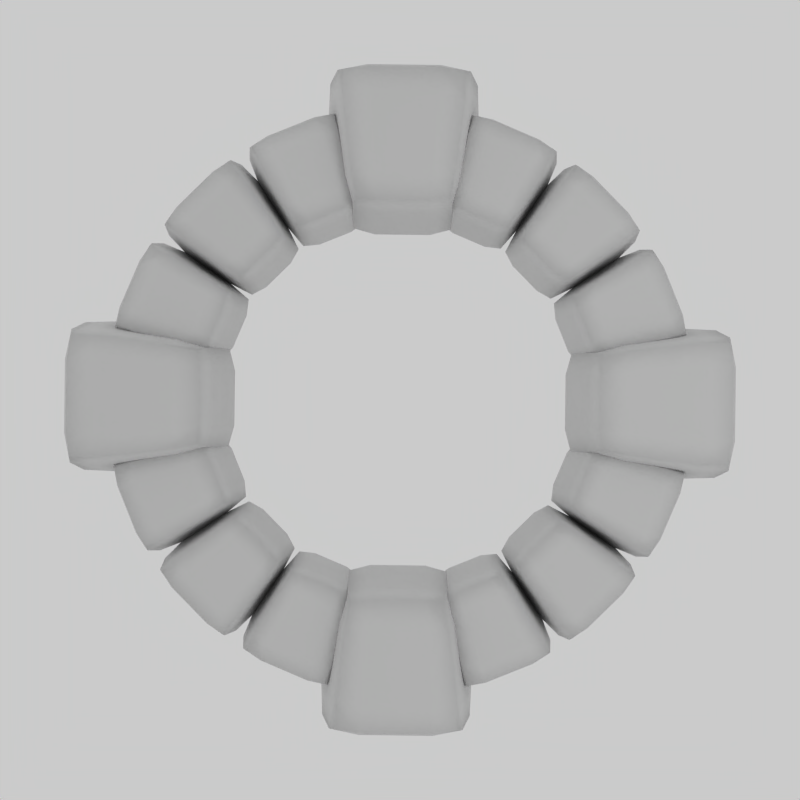 # Source: runegate.blend  (saved by Blender 2.49.2; exported with 4.5.12 LTS)
import bpy
from mathutils import Matrix  # noqa: F401  (used for matrix-valued properties, if any)

bpy.ops.wm.read_factory_settings(use_empty=True)
scene = bpy.context.scene
scene.name = 'Scene'

# ---- collections
col_collection_1 = bpy.data.collections.new('Collection 1'); scene.collection.children.link(col_collection_1)

# ---- materials (node trees are filled in below, after node groups)
mat_material_001 = bpy.data.materials.new('Material.001')
mat_material_001.alpha_threshold = 0.0
mat_material_001.roughness = 0.5
mat_material_001.specular_intensity = 0.4385
mat_material_001.line_color = (0.0, 0.0, 0.0, 1.0)

# ---- material node trees

# ---- world
world_world = bpy.data.worlds.new('World'); scene.world = world_world
world_world.color = (0.7954, 0.7954, 0.7954)
world_world.use_sun_shadow = False
world_world.sun_shadow_jitter_overblur = 0.0
world_world.cycles.sampling_method = 'MANUAL'
world_world.cycles.sample_map_resolution = 256

# ---- cameras
cam_camera = bpy.data.cameras.new('Camera')
cam_camera.passepartout_alpha = 0.2
cam_camera.clip_end = 100.0
cam_camera.lens = 35.0
cam_camera.ortho_scale = 7.314
cam_camera.show_passepartout = False
cam_camera.show_safe_areas = True
cam_camera.dof.focus_distance = 0.0
cam_camera.dof.aperture_fstop = 128.0

# ---- lights
light_spot_002 = bpy.data.lights.new('Spot.002', 'POINT')
light_spot_002.transmission_factor = 0.0
light_spot_002.cutoff_distance = 30.0
light_spot_002.use_shadow = False
light_spot_002.energy = 100.0
light_spot_002.shadow_buffer_clip_start = 1.001
light_spot_002.shadow_soft_size = 1.0
light_spot_002.shadow_maximum_resolution = 0.006
light_spot_002.use_absolute_resolution = True
light_spot_002.cycles.use_multiple_importance_sampling = False
light_spot_001 = bpy.data.lights.new('Spot.001', 'POINT')
light_spot_001.transmission_factor = 0.0
light_spot_001.cutoff_distance = 30.0
light_spot_001.use_shadow = False
light_spot_001.energy = 100.0
light_spot_001.shadow_buffer_clip_start = 1.001
light_spot_001.shadow_soft_size = 1.0
light_spot_001.shadow_maximum_resolution = 0.006
light_spot_001.use_absolute_resolution = True
light_spot_001.cycles.use_multiple_importance_sampling = False
light_spot = bpy.data.lights.new('Spot', 'POINT')
light_spot.transmission_factor = 0.0
light_spot.cutoff_distance = 30.0
light_spot.energy = 100.0
light_spot.shadow_buffer_clip_start = 1.001
light_spot.shadow_soft_size = 1.0
light_spot.shadow_maximum_resolution = 0.006
light_spot.use_absolute_resolution = True
light_spot.cycles.use_multiple_importance_sampling = False

# ---- meshes
me_circle_001 = bpy.data.meshes.new('Circle.001')
me_circle_001.from_pydata([(-0.3811, -1.719, 0.4433), (0.336, -1.728, 0.4433), (0.2473, -0.9984, 0.433), (-0.2734, -0.9916, 0.433), (-0.4803, -1.792, 0.02881), (0.4333, -1.804, 0.02881), (0.2957, -0.9297, 0.02327), (-0.3199, -0.9216, 0.02327)], [], [(3, 0, 1, 2), (0, 3, 7, 4), (1, 0, 4, 5), (5, 6, 2, 1), (6, 7, 3, 2)])
me_circle_001.polygons.foreach_set('use_smooth', [True] * 5)
_k = {(0, 3): 0.56078, (0, 1): 0.56078, (0, 4): 0.56078, (1, 2): 0.56078, (1, 5): 0.56078, (3, 7): 0.56078, (2, 3): 0.56078, (2, 6): 0.56078, (4, 7): 0.56078, (4, 5): 0.56078, (5, 6): 0.56078, (6, 7): 0.56078}
me_circle_001.attributes.new('crease_edge', 'FLOAT', 'EDGE').data.foreach_set('value', [_k.get((min(e.vertices), max(e.vertices)), 0.0) for e in me_circle_001.edges])
me_circle_001.materials.append(mat_material_001)
me_circle_001.use_remesh_preserve_volume = False
me_circle_001.use_remesh_preserve_attributes = False
me_circle_001.use_mirror_vertex_groups = False
me_circle_001.update()
me_circle = bpy.data.meshes.new('Circle')
me_circle.from_pydata([(0.5664, 0.8241, 0.0), (0.9205, 1.339, 0.0), (1.363, 0.8851, 0.0), (0.8387, 0.5446, 0.0), (0.5664, 0.8241, 0.0), (0.2079, 0.9781, 0.0), (0.3379, 1.59, 0.0), (0.9205, 1.339, 0.0), (0.3199, 0.9216, 0.02327), (-0.2957, 0.9297, 0.02327), (-0.4333, 1.804, 0.02881), (0.4803, 1.792, 0.02881), (-0.1822, 0.9833, 0.0), (-0.5446, 0.8387, 0.0), (-0.8851, 1.363, 0.0), (-0.2962, 1.598, 0.0), (-0.5446, 0.8387, 0.0), (-0.8241, 0.5664, 0.0), (-1.339, 0.9205, 0.0), (-0.8851, 1.363, 0.0), (-0.8241, 0.5664, 0.0), (-0.9781, 0.2079, 0.0), (-1.59, 0.3379, 0.0), (-1.339, 0.9205, 0.0), (-0.9216, 0.3199, 0.02327), (-0.9297, -0.2957, 0.02327), (-1.804, -0.4333, 0.02881), (-1.792, 0.4803, 0.02881), (-0.9833, -0.1822, 0.0), (-0.8387, -0.5446, 0.0), (-1.363, -0.8851, 0.0), (-1.598, -0.2962, 0.0), (-0.8387, -0.5446, 0.0), (-0.5664, -0.8241, 0.0), (-0.9205, -1.339, 0.0), (-1.363, -0.8851, 0.0), (-0.5664, -0.8241, 0.0), (-0.2079, -0.9781, 0.0), (-0.3379, -1.59, 0.0), (-0.9205, -1.339, 0.0), (0.1822, -0.9833, 0.0), (0.5446, -0.8387, 0.0), (0.8851, -1.363, 0.0), (0.2962, -1.598, 0.0), (0.5446, -0.8387, 0.0), (0.8241, -0.5664, 0.0), (1.339, -0.9205, 0.0), (0.8851, -1.363, 0.0), (0.8241, -0.5664, 0.0), (0.9781, -0.2079, 0.0), (1.59, -0.3379, 0.0), (1.339, -0.9205, 0.0), (0.9216, -0.3199, 0.02327), (0.9297, 0.2957, 0.02327), (1.804, 0.4333, 0.02881), (1.792, -0.4803, 0.02881), (0.9833, 0.1822, 0.0), (0.8387, 0.5446, 0.0), (1.363, 0.8851, 0.0), (1.598, 0.2962, 0.0), (1.012, 0.22, 0.3394), (0.8857, 0.5371, 0.3394), (1.345, 0.8115, 0.3394), (1.534, 0.337, 0.3394), (0.9916, -0.2734, 0.433), (0.9984, 0.2473, 0.433), (1.728, 0.336, 0.4433), (1.719, -0.3811, 0.4433), (0.8713, -0.5601, 0.3394), (1.006, -0.2464, 0.3394), (1.525, -0.3771, 0.3394), (1.323, -0.8464, 0.3394), (0.5906, -0.8509, 0.3394), (0.8352, -0.6127, 0.3394), (1.264, -0.9318, 0.3394), (0.8984, -1.288, 0.3394), (0.22, -1.012, 0.3394), (0.5371, -0.8857, 0.3394), (0.8115, -1.345, 0.3394), (0.337, -1.534, 0.3394), (-0.5601, -0.8713, 0.3394), (-0.2464, -1.006, 0.3394), (-0.3771, -1.525, 0.3394), (-0.8464, -1.323, 0.3394), (-0.8509, -0.5906, 0.3394), (-0.6127, -0.8352, 0.3394), (-0.9318, -1.264, 0.3394), (-1.288, -0.8984, 0.3394), (-1.012, -0.22, 0.3394), (-0.8857, -0.5371, 0.3394), (-1.345, -0.8115, 0.3394), (-1.534, -0.337, 0.3394), (-0.9916, 0.2734, 0.433), (-0.9984, -0.2473, 0.433), (-1.728, -0.336, 0.4433), (-1.719, 0.3811, 0.4433), (-0.8713, 0.5601, 0.3394), (-1.006, 0.2464, 0.3394), (-1.525, 0.3771, 0.3394), (-1.323, 0.8464, 0.3394), (-0.5906, 0.8509, 0.3394), (-0.8352, 0.6127, 0.3394), (-1.264, 0.9318, 0.3394), (-0.8984, 1.288, 0.3394), (-0.22, 1.012, 0.3394), (-0.5371, 0.8857, 0.3394), (-0.8115, 1.345, 0.3394), (-0.337, 1.534, 0.3394), (0.2734, 0.9916, 0.433), (-0.2473, 0.9984, 0.433), (-0.336, 1.728, 0.4433), (0.3811, 1.719, 0.4433), (0.5601, 0.8713, 0.3394), (0.2464, 1.006, 0.3394), (0.3771, 1.525, 0.3394), (0.8464, 1.323, 0.3394), (0.6127, 0.8352, 0.3394), (0.9318, 1.264, 0.3394), (1.288, 0.8984, 0.3394), (0.8509, 0.5906, 0.3394)], [], [(57, 56, 60, 61), (58, 57, 61, 62), (59, 58, 62, 63), (56, 59, 63, 60), (60, 63, 62, 61), (53, 52, 64, 65), (54, 53, 65, 66), (55, 54, 66, 67), (52, 55, 67, 64), (64, 67, 66, 65), (49, 48, 68, 69), (50, 49, 69, 70), (51, 50, 70, 71), (48, 51, 71, 68), (68, 71, 70, 69), (45, 44, 72, 73), (46, 45, 73, 74), (47, 46, 74, 75), (44, 47, 75, 72), (72, 75, 74, 73), (41, 40, 76, 77), (42, 41, 77, 78), (43, 42, 78, 79), (40, 43, 79, 76), (76, 79, 78, 77), (37, 36, 80, 81), (38, 37, 81, 82), (39, 38, 82, 83), (36, 39, 83, 80), (80, 83, 82, 81), (33, 32, 84, 85), (34, 33, 85, 86), (35, 34, 86, 87), (32, 35, 87, 84), (84, 87, 86, 85), (29, 28, 88, 89), (30, 29, 89, 90), (31, 30, 90, 91), (28, 31, 91, 88), (88, 91, 90, 89), (25, 24, 92, 93), (26, 25, 93, 94), (27, 26, 94, 95), (24, 27, 95, 92), (92, 95, 94, 93), (21, 20, 96, 97), (22, 21, 97, 98), (23, 22, 98, 99), (20, 23, 99, 96), (96, 99, 98, 97), (17, 16, 100, 101), (18, 17, 101, 102), (19, 18, 102, 103), (16, 19, 103, 100), (100, 103, 102, 101), (13, 12, 104, 105), (14, 13, 105, 106), (15, 14, 106, 107), (12, 15, 107, 104), (104, 107, 106, 105), (9, 8, 108, 109), (10, 9, 109, 110), (11, 10, 110, 111), (8, 11, 111, 108), (108, 111, 110, 109), (5, 4, 112, 113), (6, 5, 113, 114), (7, 6, 114, 115), (4, 7, 115, 112), (112, 115, 114, 113), (1, 0, 116, 117), (2, 1, 117, 118), (3, 2, 118, 119), (0, 3, 119, 116), (116, 119, 118, 117)])
me_circle.polygons.foreach_set('use_smooth', [True] * 75)
_k = {(0, 1): 0.56078, (1, 2): 0.56078, (2, 3): 0.56078, (0, 3): 0.56078, (4, 5): 0.56078, (5, 6): 0.56078, (6, 7): 0.56078, (4, 7): 0.56078, (8, 9): 0.56078, (9, 10): 0.56078, (10, 11): 0.56078, (8, 11): 0.56078, (12, 13): 0.56078, (13, 14): 0.56078, (14, 15): 0.56078, (12, 15): 0.56078, (16, 17): 0.56078, (17, 18): 0.56078, (18, 19): 0.56078, (16, 19): 0.56078, (20, 21): 0.56078, (21, 22): 0.56078, (22, 23): 0.56078, (20, 23): 0.56078, (24, 25): 0.56078, (25, 26): 0.56078, (26, 27): 0.56078, (24, 27): 0.56078, (28, 29): 0.56078, (29, 30): 0.56078, (30, 31): 0.56078, (28, 31): 0.56078, (32, 33): 0.56078, (33, 34): 0.56078, (34, 35): 0.56078, (32, 35): 0.56078, (36, 37): 0.56078, (37, 38): 0.56078, (38, 39): 0.56078, (36, 39): 0.56078, (40, 41): 0.56078, (41, 42): 0.56078, (42, 43): 0.56078, (40, 43): 0.56078, (44, 45): 0.56078, (45, 46): 0.56078, (46, 47): 0.56078, (44, 47): 0.56078, (48, 49): 0.56078, (49, 50): 0.56078, (50, 51): 0.56078, (48, 51): 0.56078, (52, 53): 0.56078, (53, 54): 0.56078, (54, 55): 0.56078, (52, 55): 0.56078, (56, 57): 0.56078, (57, 58): 0.56078, (58, 59): 0.56078, (56, 59): 0.56078, (57, 61): 0.56078, (60, 61): 0.56078, (56, 60): 0.56078, (58, 62): 0.56078, (61, 62): 0.56078, (59, 63): 0.56078, (62, 63): 0.56078, (60, 63): 0.56078, (53, 65): 0.56078, (64, 65): 0.56078, (52, 64): 0.56078, (54, 66): 0.56078, (65, 66): 0.56078, (55, 67): 0.56078, (66, 67): 0.56078, (64, 67): 0.56078, (49, 69): 0.56078, (68, 69): 0.56078, (48, 68): 0.56078, (50, 70): 0.56078, (69, 70): 0.56078, (51, 71): 0.56078, (70, 71): 0.56078, (68, 71): 0.56078, (45, 73): 0.56078, (72, 73): 0.56078, (44, 72): 0.56078, (46, 74): 0.56078, (73, 74): 0.56078, (47, 75): 0.56078, (74, 75): 0.56078, (72, 75): 0.56078, (41, 77): 0.56078, (76, 77): 0.56078, (40, 76): 0.56078, (42, 78): 0.56078, (77, 78): 0.56078, (43, 79): 0.56078, (78, 79): 0.56078, (76, 79): 0.56078, (37, 81): 0.56078, (80, 81): 0.56078, (36, 80): 0.56078, (38, 82): 0.56078, (81, 82): 0.56078, (39, 83): 0.56078, (82, 83): 0.56078, (80, 83): 0.56078, (33, 85): 0.56078, (84, 85): 0.56078, (32, 84): 0.56078, (34, 86): 0.56078, (85, 86): 0.56078, (35, 87): 0.56078, (86, 87): 0.56078, (84, 87): 0.56078, (29, 89): 0.56078, (88, 89): 0.56078, (28, 88): 0.56078, (30, 90): 0.56078, (89, 90): 0.56078, (31, 91): 0.56078, (90, 91): 0.56078, (88, 91): 0.56078, (25, 93): 0.56078, (92, 93): 0.56078, (24, 92): 0.56078, (26, 94): 0.56078, (93, 94): 0.56078, (27, 95): 0.56078, (94, 95): 0.56078, (92, 95): 0.56078, (21, 97): 0.56078, (96, 97): 0.56078, (20, 96): 0.56078, (22, 98): 0.56078, (97, 98): 0.56078, (23, 99): 0.56078, (98, 99): 0.56078, (96, 99): 0.56078, (17, 101): 0.56078, (100, 101): 0.56078, (16, 100): 0.56078, (18, 102): 0.56078, (101, 102): 0.56078, (19, 103): 0.56078, (102, 103): 0.56078, (100, 103): 0.56078, (13, 105): 0.56078, (104, 105): 0.56078, (12, 104): 0.56078, (14, 106): 0.56078, (105, 106): 0.56078, (15, 107): 0.56078, (106, 107): 0.56078, (104, 107): 0.56078, (9, 109): 0.56078, (108, 109): 0.56078, (8, 108): 0.56078, (10, 110): 0.56078, (109, 110): 0.56078, (11, 111): 0.56078, (110, 111): 0.56078, (108, 111): 0.56078, (5, 113): 0.56078, (112, 113): 0.56078, (4, 112): 0.56078, (6, 114): 0.56078, (113, 114): 0.56078, (7, 115): 0.56078, (114, 115): 0.56078, (112, 115): 0.56078, (1, 117): 0.56078, (116, 117): 0.56078, (0, 116): 0.56078, (2, 118): 0.56078, (117, 118): 0.56078, (3, 119): 0.56078, (118, 119): 0.56078, (116, 119): 0.56078}
me_circle.attributes.new('crease_edge', 'FLOAT', 'EDGE').data.foreach_set('value', [_k.get((min(e.vertices), max(e.vertices)), 0.0) for e in me_circle.edges])
me_circle.materials.append(mat_material_001)
me_circle.use_remesh_preserve_volume = False
me_circle.use_remesh_preserve_attributes = False
me_circle.use_mirror_vertex_groups = False
me_circle.update()

# ---- objects
ob_circle_001 = bpy.data.objects.new('Circle.001', me_circle_001)
ob_circle = bpy.data.objects.new('Circle', me_circle)
ob_lamp_002 = bpy.data.objects.new('Lamp.002', light_spot_002)
ob_lamp_001 = bpy.data.objects.new('Lamp.001', light_spot_001)
ob_lamp = bpy.data.objects.new('Lamp', light_spot)
ob_camera = bpy.data.objects.new('Camera', cam_camera)

# ---- transforms, parenting, visibility, modifiers, constraints
ob_circle_001.location = (0.0, 0.0, 0.0)
ob_circle_001.lock_rotations_4d = False
ob_circle_001.empty_display_type = 'ARROWS'
ob_circle_001.lineart.crease_threshold = 0.0
_m = ob_circle_001.modifiers.new('Subsurf', 'SUBSURF')
_m.uv_smooth = 'PRESERVE_CORNERS'
_m.quality = 2
_m.show_only_control_edges = False
ob_circle.location = (0.0, 0.0, 0.0)
ob_circle.lock_rotations_4d = False
ob_circle.empty_display_type = 'ARROWS'
ob_circle.lineart.crease_threshold = 0.0
_m = ob_circle.modifiers.new('Subsurf', 'SUBSURF')
_m.uv_smooth = 'PRESERVE_CORNERS'
_m.quality = 2
_m.show_only_control_edges = False
ob_lamp_002.location = (-6.166, 4.157, 0.6351)
ob_lamp_002.rotation_euler = (0.6503, 0.05522, 1.866)
ob_lamp_002.lock_rotations_4d = False
ob_lamp_002.empty_display_type = 'ARROWS'
ob_lamp_002.color = (0.0, 0.0, 0.0, 0.0)
ob_lamp_002.lineart.crease_threshold = 0.0
ob_lamp_001.location = (-0.05996, -7.513, 5.904)
ob_lamp_001.rotation_euler = (0.6503, 0.05522, 1.866)
ob_lamp_001.lock_rotations_4d = False
ob_lamp_001.empty_display_type = 'ARROWS'
ob_lamp_001.color = (0.0, 0.0, 0.0, 0.0)
ob_lamp_001.lineart.crease_threshold = 0.0
ob_lamp.location = (4.076, 1.005, 5.904)
ob_lamp.rotation_euler = (0.6503, 0.05522, 1.866)
ob_lamp.lock_rotations_4d = False
ob_lamp.empty_display_type = 'ARROWS'
ob_lamp.color = (0.0, 0.0, 0.0, 0.0)
ob_lamp.lineart.crease_threshold = 0.0
ob_camera.location = (0.0, 0.0, 4.379)
ob_camera.lock_rotations_4d = False
ob_camera.empty_display_type = 'ARROWS'
ob_camera.color = (0.0, 0.0, 0.0, 0.0)
ob_camera.display_type = 'WIRE'
ob_camera.lineart.crease_threshold = 0.0

# ---- collection membership
col_collection_1.objects.link(ob_circle_001)
col_collection_1.objects.link(ob_circle)
col_collection_1.objects.link(ob_lamp_002)
col_collection_1.objects.link(ob_lamp_001)
col_collection_1.objects.link(ob_lamp)
col_collection_1.objects.link(ob_camera)

# ---- scene / render settings (as saved in the file)
scene.camera = ob_camera
scene.frame_start = 1; scene.frame_end = 2; scene.frame_set(3)
scene.render.engine = 'BLENDER_EEVEE_NEXT'
scene.render.image_settings.compression = 90
scene.render.resolution_x = 96
scene.render.resolution_y = 96
scene.render.pixel_aspect_x = 100.0
scene.render.pixel_aspect_y = 100.0
scene.render.fps = 25
scene.render.dither_intensity = 0.0
scene.render.film_transparent = True
scene.render.use_compositing = False
scene.render.use_sequencer = False
scene.render.bake_margin = 2
scene.render.bake_bias = 0.0
scene.render.use_stamp_time = False
scene.render.use_stamp_date = False
scene.render.use_stamp_frame = False
scene.render.use_stamp_camera = False
scene.render.use_stamp_scene = False
scene.render.use_stamp_filename = False
scene.render.use_stamp_render_time = False
scene.render.stamp_font_size = 0
scene.cycles.use_denoising = False
scene.cycles.samples = 10
scene.cycles.sampling_pattern = 'TABULATED_SOBOL'
scene.cycles.light_sampling_threshold = 0.0
scene.cycles.use_adaptive_sampling = False
scene.cycles.use_light_tree = False
scene.cycles.blur_glossy = 0.0
scene.cycles.volume_bounces = 1
scene.cycles.pixel_filter_type = 'GAUSSIAN'
scene.cycles.sample_clamp_indirect = 0.0
scene.view_settings.view_transform = 'Raw'
bpy.context.view_layer.update()
